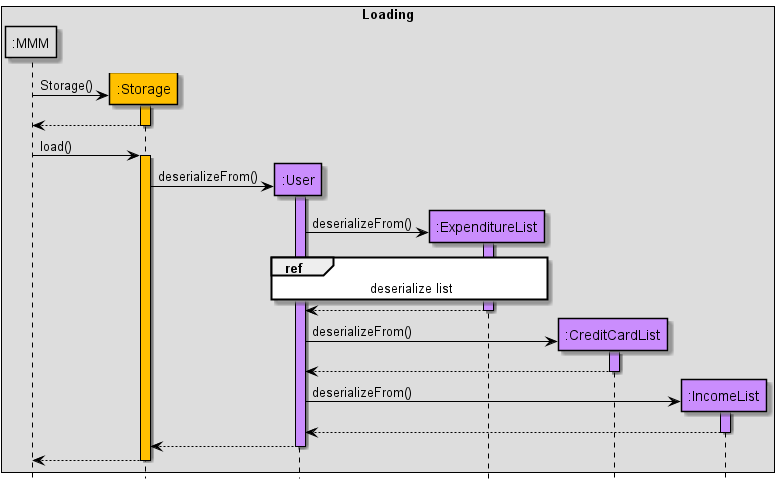

The diagram above was rendered by PlantUML. Its source (embedded in the PNG):
@startuml
!include Style.puml

skinparam sequence {
ArrowColor black
participantBorderColor black
LifelineBorderColor black
boxBorderColor black
}

box Loading
participant ":MMM" as MMM MMM_COLOUR
participant ":Storage" as Storage STORAGE_COLOUR
participant ":User" as User USERFINANCIAL_COLOUR
participant ":ExpenditureList" as ExpenditureList USERFINANCIAL_COLOUR
participant ":CreditCardList" as CreditCardList USERFINANCIAL_COLOUR
participant ":IncomeList" as IncomeList USERFINANCIAL_COLOUR
end box
hide footbox

MMM -> Storage ** : Storage()
activate Storage STORAGE_COLOUR
Storage --> MMM --

MMM -> Storage : load()
activate Storage STORAGE_COLOUR
Storage -> User ** : deserializeFrom()
activate User USERFINANCIAL_COLOUR
User -> ExpenditureList ** : deserializeFrom()
activate ExpenditureList USERFINANCIAL_COLOUR
ref over User, ExpenditureList : deserialize list
ExpenditureList --> User --
User -> CreditCardList ** : deserializeFrom()
activate CreditCardList USERFINANCIAL_COLOUR
CreditCardList --> User --
User -> IncomeList ** : deserializeFrom()
activate IncomeList USERFINANCIAL_COLOUR
IncomeList --> User --
User --> Storage --
Storage --> MMM --
@enduml